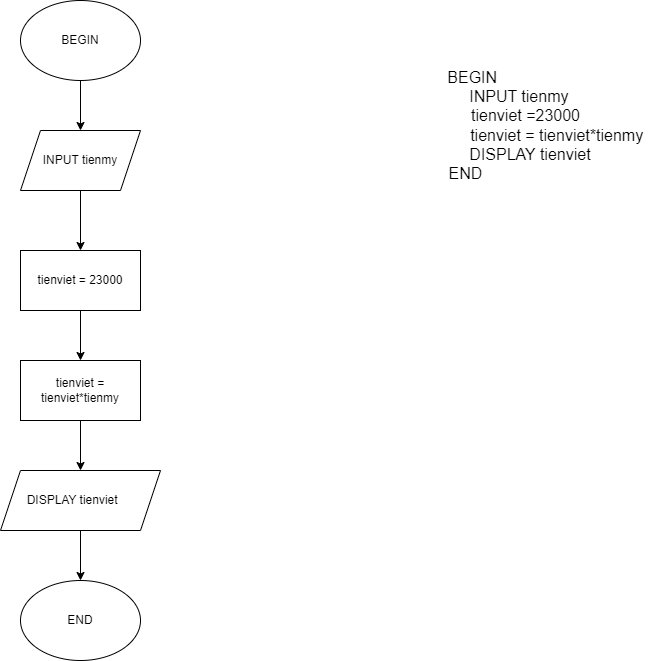

The diagram above was exported from draw.io. Its source (the exported page's mxGraphModel, read from the mxfile embedded in the PNG):
<mxGraphModel dx="992" dy="571" grid="1" gridSize="10" guides="1" tooltips="1" connect="1" arrows="1" fold="1" page="1" pageScale="1" pageWidth="850" pageHeight="1100" math="0" shadow="0">
  <root>
    <mxCell id="0" />
    <mxCell id="1" parent="0" />
    <mxCell id="rAflKgnfgiAI_nv_BkCM-5" value="" style="edgeStyle=orthogonalEdgeStyle;rounded=0;orthogonalLoop=1;jettySize=auto;html=1;" edge="1" parent="1" source="rAflKgnfgiAI_nv_BkCM-1" target="rAflKgnfgiAI_nv_BkCM-2">
      <mxGeometry relative="1" as="geometry" />
    </mxCell>
    <mxCell id="rAflKgnfgiAI_nv_BkCM-1" value="BEGIN" style="ellipse;whiteSpace=wrap;html=1;" vertex="1" parent="1">
      <mxGeometry x="130" y="100" width="120" height="80" as="geometry" />
    </mxCell>
    <mxCell id="rAflKgnfgiAI_nv_BkCM-15" value="" style="edgeStyle=orthogonalEdgeStyle;rounded=0;orthogonalLoop=1;jettySize=auto;html=1;" edge="1" parent="1" source="rAflKgnfgiAI_nv_BkCM-2" target="rAflKgnfgiAI_nv_BkCM-8">
      <mxGeometry relative="1" as="geometry" />
    </mxCell>
    <mxCell id="rAflKgnfgiAI_nv_BkCM-2" value="INPUT tienmy" style="shape=parallelogram;perimeter=parallelogramPerimeter;whiteSpace=wrap;html=1;fixedSize=1;" vertex="1" parent="1">
      <mxGeometry x="130" y="230" width="120" height="60" as="geometry" />
    </mxCell>
    <mxCell id="rAflKgnfgiAI_nv_BkCM-17" value="" style="edgeStyle=orthogonalEdgeStyle;rounded=0;orthogonalLoop=1;jettySize=auto;html=1;" edge="1" parent="1" source="rAflKgnfgiAI_nv_BkCM-8" target="rAflKgnfgiAI_nv_BkCM-16">
      <mxGeometry relative="1" as="geometry" />
    </mxCell>
    <mxCell id="rAflKgnfgiAI_nv_BkCM-8" value="tienviet = 23000" style="rounded=0;whiteSpace=wrap;html=1;" vertex="1" parent="1">
      <mxGeometry x="130" y="350" width="120" height="60" as="geometry" />
    </mxCell>
    <mxCell id="rAflKgnfgiAI_nv_BkCM-13" value="" style="edgeStyle=orthogonalEdgeStyle;rounded=0;orthogonalLoop=1;jettySize=auto;html=1;" edge="1" parent="1" source="rAflKgnfgiAI_nv_BkCM-10" target="rAflKgnfgiAI_nv_BkCM-12">
      <mxGeometry relative="1" as="geometry" />
    </mxCell>
    <mxCell id="rAflKgnfgiAI_nv_BkCM-10" value="DISPLAY tienviet&lt;span style=&quot;white-space: pre;&quot;&gt;&#09;&lt;/span&gt;" style="shape=parallelogram;perimeter=parallelogramPerimeter;whiteSpace=wrap;html=1;fixedSize=1;" vertex="1" parent="1">
      <mxGeometry x="110" y="570" width="160" height="60" as="geometry" />
    </mxCell>
    <mxCell id="rAflKgnfgiAI_nv_BkCM-12" value="END" style="ellipse;whiteSpace=wrap;html=1;" vertex="1" parent="1">
      <mxGeometry x="130" y="680" width="120" height="80" as="geometry" />
    </mxCell>
    <mxCell id="rAflKgnfgiAI_nv_BkCM-14" value="&amp;nbsp; &amp;nbsp; &lt;font style=&quot;font-size: 16px;&quot;&gt;BEGIN&lt;br&gt;&lt;span style=&quot;white-space: pre;&quot;&gt;&#09;&lt;span style=&quot;white-space: pre;&quot;&gt;&#09;&lt;/span&gt; &lt;/span&gt;&amp;nbsp; &amp;nbsp; &amp;nbsp;&lt;span style=&quot;white-space: pre;&quot;&gt;&#09;&lt;/span&gt;INPUT tienmy&lt;br&gt;&lt;span style=&quot;white-space: pre;&quot;&gt;&#09;&lt;/span&gt;&lt;span style=&quot;white-space: pre;&quot;&gt;&#09;&lt;/span&gt;&amp;nbsp; &amp;nbsp; &amp;nbsp; &amp;nbsp; &amp;nbsp; &amp;nbsp;tienviet =23000&lt;br&gt;&lt;span style=&quot;white-space: pre;&quot;&gt;&#09;&lt;/span&gt;&lt;span style=&quot;white-space: pre;&quot;&gt;&#09;&lt;/span&gt;&lt;span style=&quot;white-space: pre;&quot;&gt;&#09;&lt;/span&gt;&lt;span style=&quot;white-space: pre;&quot;&gt;&#09;&lt;/span&gt;&amp;nbsp; &amp;nbsp; &amp;nbsp; &amp;nbsp; &amp;nbsp;tienviet = tienviet*tienmy&lt;br&gt;&lt;span style=&quot;white-space: pre;&quot;&gt;&#09;&lt;/span&gt;&lt;span style=&quot;white-space: pre;&quot;&gt;&#09;&lt;/span&gt;&lt;span style=&quot;white-space: pre;&quot;&gt;&#09;&lt;/span&gt;&amp;nbsp; &amp;nbsp; &amp;nbsp;DISPLAY tienviet&lt;br&gt;END&lt;br&gt;&lt;/font&gt;" style="text;html=1;align=center;verticalAlign=middle;resizable=0;points=[];autosize=1;strokeColor=none;fillColor=none;" vertex="1" parent="1">
      <mxGeometry x="385" y="160" width="380" height="130" as="geometry" />
    </mxCell>
    <mxCell id="rAflKgnfgiAI_nv_BkCM-18" value="" style="edgeStyle=orthogonalEdgeStyle;rounded=0;orthogonalLoop=1;jettySize=auto;html=1;" edge="1" parent="1" source="rAflKgnfgiAI_nv_BkCM-16" target="rAflKgnfgiAI_nv_BkCM-10">
      <mxGeometry relative="1" as="geometry" />
    </mxCell>
    <mxCell id="rAflKgnfgiAI_nv_BkCM-16" value="tienviet = tienviet*tienmy" style="rounded=0;whiteSpace=wrap;html=1;" vertex="1" parent="1">
      <mxGeometry x="130" y="460" width="120" height="60" as="geometry" />
    </mxCell>
  </root>
</mxGraphModel>